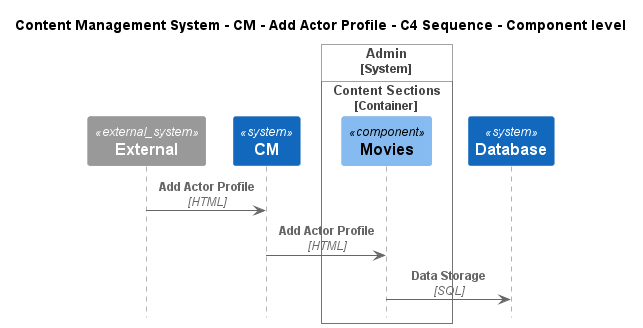

The diagram above was rendered by PlantUML. Its source (embedded in the PNG):
@startuml
!include ..\..\..\..\..\.c4s\C4_Sequence.puml

title Content Management System - CM - Add Actor Profile - C4 Sequence - Component level

System_Ext(C4InterFlow.SoftwareSystems.ExternalSystem, "External", "")
System(ContentManagementSystem.SoftwareSystems.CM, "CM", "Content Management System is used to manage the process of creating, organizing, editing, and publishing digital content.")

System_Boundary(ContentManagementSystem.SoftwareSystems.Admin, "Admin")
    
Container_Boundary(ContentManagementSystem.SoftwareSystems.Admin.Containers.ContentSections, "Content Sections")
    Component(ContentManagementSystem.SoftwareSystems.Admin.Containers.ContentSections.Components.Movies, "Movies", "", "")
Boundary_End()
Boundary_End()
System(ContentManagementSystem.SoftwareSystems.Database, "Database", "Stores user registration information, data, access logs, etc.")

Rel(C4InterFlow.SoftwareSystems.ExternalSystem, ContentManagementSystem.SoftwareSystems.CM, "Add Actor Profile", "HTML")
Rel(ContentManagementSystem.SoftwareSystems.CM, ContentManagementSystem.SoftwareSystems.Admin.Containers.ContentSections.Components.Movies, "Add Actor Profile", "HTML")
Rel(ContentManagementSystem.SoftwareSystems.Admin.Containers.ContentSections.Components.Movies, ContentManagementSystem.SoftwareSystems.Database, "Data Storage", "SQL")


@enduml